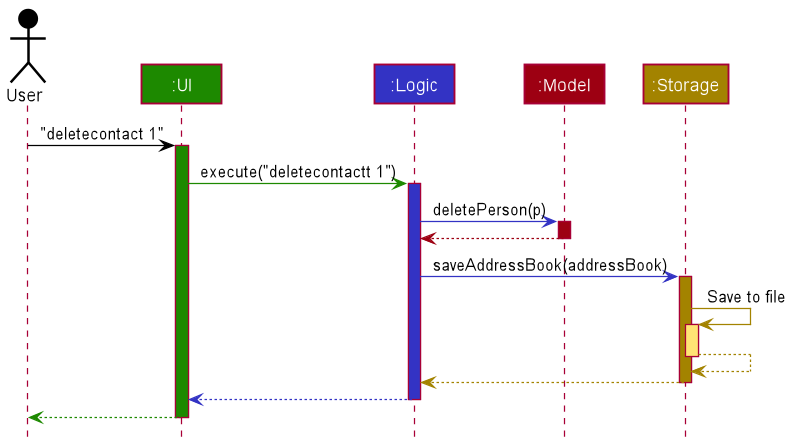

The diagram above was rendered by PlantUML. Its source (embedded in the PNG):
@startuml
!include style.puml

Actor User as user USER_COLOR
Participant ":UI" as ui UI_COLOR
Participant ":Logic" as logic LOGIC_COLOR
Participant ":Model" as model MODEL_COLOR
Participant ":Storage" as storage STORAGE_COLOR

user -[USER_COLOR]> ui : "deletecontact 1"
activate ui UI_COLOR

ui -[UI_COLOR]> logic : execute("deletecontactt 1")
activate logic LOGIC_COLOR

logic -[LOGIC_COLOR]> model : deletePerson(p)
activate model MODEL_COLOR

model -[MODEL_COLOR]-> logic
deactivate model

logic -[LOGIC_COLOR]> storage : saveAddressBook(addressBook)
activate storage STORAGE_COLOR

storage -[STORAGE_COLOR]> storage : Save to file
activate storage STORAGE_COLOR_T1
storage --[STORAGE_COLOR]> storage
deactivate storage

storage --[STORAGE_COLOR]> logic
deactivate storage

logic --[LOGIC_COLOR]> ui
deactivate logic

ui--[UI_COLOR]> user
deactivate ui
@enduml